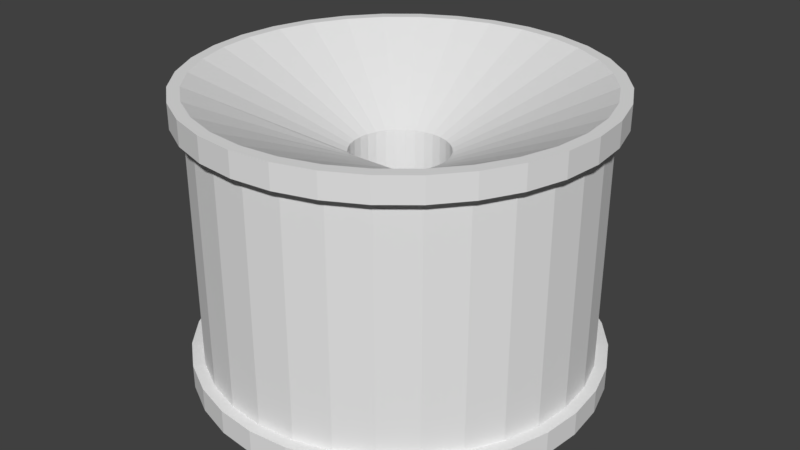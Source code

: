 # Source: motor-wheel.blend  (saved by Blender 2.77.0; exported with 4.5.12 LTS)
import bpy
from mathutils import Matrix  # noqa: F401  (used for matrix-valued properties, if any)

bpy.ops.wm.read_factory_settings(use_empty=True)
scene = bpy.context.scene
scene.name = 'Scene'

# ---- collections
col_collection_1 = bpy.data.collections.new('Collection 1'); scene.collection.children.link(col_collection_1)

# ---- world
world_world = bpy.data.worlds.new('World'); scene.world = world_world
world_world.color = (0.05088, 0.05088, 0.05088)
world_world.use_sun_shadow = False
world_world.sun_shadow_jitter_overblur = 0.0
world_world.cycles.sampling_method = 'MANUAL'

# ---- meshes
me_circle = bpy.data.meshes.new('Circle')
me_circle.from_pydata([(-9.988e-08, 0.125, -0.2), (-0.02439, 0.1226, -0.2), (-0.04784, 0.1155, -0.2), (-0.06945, 0.1039, -0.2), (-0.08839, 0.08839, -0.2), (-0.1039, 0.06945, -0.2), (-0.1155, 0.04784, -0.2), (-0.1226, 0.02439, -0.2), (-0.125, 2.805e-07, -0.2), (-0.1226, -0.02439, -0.2), (-0.1155, -0.04784, -0.2), (-0.1039, -0.06945, -0.2), (-0.08839, -0.08839, -0.2), (-0.06945, -0.095, -0.2), (-0.04784, -0.095, -0.2), (-0.02439, -0.095, -0.2), (-5.915e-08, -0.095, -0.2), (0.02439, -0.095, -0.2), (0.04784, -0.095, -0.2), (0.06945, -0.095, -0.2), (0.08839, -0.08839, -0.2), (0.1039, -0.06945, -0.2), (0.1155, -0.04784, -0.2), (0.1226, -0.02439, -0.2), (0.125, 3.917e-07, -0.2), (0.1226, 0.02439, -0.2), (0.1155, 0.04784, -0.2), (0.1039, 0.06945, -0.2), (0.08839, 0.08839, -0.2), (0.06945, 0.1039, -0.2), (0.04784, 0.1155, -0.2), (0.02439, 0.1226, -0.2), (-0.09755, 0.4904, -0.375), (0.02439, 0.1226, 0.2), (-4.733e-08, 0.5, -0.375), (-0.1913, 0.4619, -0.375), (0.04784, 0.1155, 0.2), (0.06945, 0.1039, 0.2), (0.08839, 0.08839, 0.2), (-0.2778, 0.4157, -0.375), (-0.3536, 0.3536, -0.375), (-0.4157, 0.2778, -0.375), (-0.4619, 0.1913, -0.375), (-0.4904, 0.09755, -0.375), (-0.5, 1.727e-07, -0.375), (-0.4904, -0.09754, -0.375), (-0.4619, -0.1913, -0.375), (-0.4157, -0.2778, -0.375), (-0.3536, -0.3536, -0.375), (-0.2778, -0.4157, -0.375), (-0.1913, -0.4619, -0.375), (-0.09755, -0.4904, -0.375), (1.002e-07, -0.5, -0.375), (0.09755, -0.4904, -0.375), (0.1913, -0.4619, -0.375), (0.2778, -0.4157, -0.375), (0.3536, -0.3536, -0.375), (0.4157, -0.2778, -0.375), (0.1039, 0.06945, 0.2), (0.1155, 0.04784, 0.2), (0.1226, 0.02439, 0.2), (0.4904, 0.09755, -0.375), (0.125, 3.917e-07, 0.2), (0.4157, 0.2778, -0.375), (0.3536, 0.3536, -0.375), (0.1226, -0.02439, 0.2), (0.1155, -0.04784, 0.2), (0.1039, -0.06945, 0.2), (0.08839, -0.08839, 0.2), (0.06945, -0.095, 0.2), (0.04784, -0.095, 0.2), (0.02439, -0.095, 0.2), (-5.915e-08, -0.095, 0.2), (-0.02439, -0.095, 0.2), (-0.04784, -0.095, 0.2), (-0.06945, -0.095, 0.2), (-0.08839, -0.08839, 0.2), (-0.1039, -0.06945, 0.2), (-0.1155, -0.04784, 0.2), (-0.1226, -0.02439, 0.2), (-0.125, 2.805e-07, 0.2), (-0.1226, 0.02439, 0.2), (-0.1155, 0.04784, 0.2), (-0.1039, 0.06945, 0.2), (-0.08839, 0.08839, 0.2), (-0.06945, 0.1039, 0.2), (0.4619, -0.1913, -0.375), (0.4904, -0.09754, -0.375), (0.5, 6.02e-07, -0.375), (-0.04784, 0.1155, 0.2), (0.4619, 0.1913, -0.375), (-0.02439, 0.1226, 0.2), (-9.988e-08, 0.125, 0.2), (0.2778, 0.4157, -0.375), (0.1913, 0.4619, -0.375), (0.09754, 0.4904, -0.375), (-0.09755, 0.4904, 0.375), (-4.733e-08, 0.5, 0.375), (-0.1913, 0.4619, 0.375), (-0.2778, 0.4157, 0.375), (-0.3536, 0.3536, 0.375), (-0.4157, 0.2778, 0.375), (-0.4619, 0.1913, 0.375), (-0.4904, 0.09755, 0.375), (-0.5, 1.727e-07, 0.375), (-0.4904, -0.09754, 0.375), (-0.4619, -0.1913, 0.375), (-0.4157, -0.2778, 0.375), (-0.3536, -0.3536, 0.375), (-0.2778, -0.4157, 0.375), (-0.1913, -0.4619, 0.375), (-0.09755, -0.4904, 0.375), (1.002e-07, -0.5, 0.375), (0.09755, -0.4904, 0.375), (0.1913, -0.4619, 0.375), (0.2778, -0.4157, 0.375), (0.3536, -0.3536, 0.375), (0.4157, -0.2778, 0.375), (0.4904, 0.09755, 0.375), (0.4157, 0.2778, 0.375), (0.3536, 0.3536, 0.375), (0.4619, -0.1913, 0.375), (0.4904, -0.09754, 0.375), (0.5, 6.02e-07, 0.375), (0.4619, 0.1913, 0.375), (0.2778, 0.4157, 0.375), (0.1913, 0.4619, 0.375), (0.09754, 0.4904, 0.375), (0.09755, -0.4904, 0.3125), (0.09755, -0.4904, -0.3125), (-0.1913, 0.4619, -0.3125), (-0.1913, 0.4619, 0.3125), (-0.2778, 0.4157, 0.3125), (-0.2778, 0.4157, -0.3125), (1.002e-07, -0.5, 0.3125), (1.002e-07, -0.5, -0.3125), (-4.733e-08, 0.5, 0.3125), (-4.733e-08, 0.5, -0.3125), (-0.09755, -0.4904, 0.3125), (-0.09755, -0.4904, -0.3125), (0.09754, 0.4904, 0.3125), (0.09754, 0.4904, -0.3125), (-0.1913, -0.4619, 0.3125), (-0.1913, -0.4619, -0.3125), (0.2778, 0.4157, -0.3125), (0.2778, 0.4157, 0.3125), (0.1913, 0.4619, 0.3125), (0.1913, 0.4619, -0.3125), (-0.2778, -0.4157, 0.3125), (-0.2778, -0.4157, -0.3125), (-0.3536, -0.3536, 0.3125), (-0.3536, -0.3536, -0.3125), (-0.4157, -0.2778, 0.3125), (-0.4157, -0.2778, -0.3125), (-0.4619, -0.1913, 0.3125), (-0.4619, -0.1913, -0.3125), (-0.5, 1.727e-07, -0.3125), (-0.5, 1.727e-07, 0.3125), (-0.4904, -0.09754, 0.3125), (-0.4904, -0.09754, -0.3125), (0.4619, -0.1913, -0.3125), (0.4619, -0.1913, 0.3125), (0.4157, -0.2778, 0.3125), (0.4157, -0.2778, -0.3125), (0.1913, -0.4619, -0.3125), (0.1913, -0.4619, 0.3125), (0.4904, 0.09755, -0.3125), (0.4904, 0.09755, 0.3125), (0.5, 6.02e-07, 0.3125), (0.5, 6.02e-07, -0.3125), (0.2778, -0.4157, -0.3125), (0.2778, -0.4157, 0.3125), (0.4619, 0.1913, -0.3125), (0.4619, 0.1913, 0.3125), (0.3536, -0.3536, -0.3125), (0.3536, -0.3536, 0.3125), (0.4157, 0.2778, -0.3125), (0.4157, 0.2778, 0.3125), (0.3536, 0.3536, 0.3125), (0.3536, 0.3536, -0.3125), (-0.09755, 0.4904, -0.3125), (-0.09755, 0.4904, 0.3125), (-0.3536, 0.3536, -0.3125), (-0.3536, 0.3536, 0.3125), (-0.4157, 0.2778, -0.3125), (-0.4157, 0.2778, 0.3125), (-0.4619, 0.1913, -0.3125), (-0.4619, 0.1913, 0.3125), (0.4904, -0.09754, -0.3125), (0.4904, -0.09754, 0.3125), (-0.4904, 0.09755, -0.3125), (-0.4904, 0.09755, 0.3125), (-0.3748, 0.3748, -0.375), (-0.2028, -0.4897, 0.375), (-0.1034, -0.5198, 0.375), (1.062e-07, -0.53, 0.375), (0.1034, -0.5198, 0.375), (-0.2028, 0.4897, -0.375), (-5.017e-08, 0.53, -0.375), (-0.1034, 0.5198, -0.375), (-0.2945, 0.4407, -0.375), (-0.4407, 0.2945, -0.375), (-0.4897, 0.2028, -0.375), (-0.5198, 0.1034, -0.375), (-0.53, 1.83e-07, -0.375), (-0.5198, -0.1034, -0.375), (-0.4897, -0.2028, -0.375), (-0.4407, -0.2945, -0.375), (-0.3748, -0.3748, -0.375), (-0.2945, -0.4407, -0.375), (-0.2028, -0.4897, -0.375), (-0.1034, -0.5198, -0.375), (1.062e-07, -0.53, -0.375), (0.1034, -0.5198, -0.375), (0.2028, -0.4897, -0.375), (0.2945, -0.4407, -0.375), (0.3748, -0.3748, -0.375), (0.4407, -0.2945, -0.375), (-0.2945, -0.4407, 0.375), (-0.3748, -0.3748, 0.375), (-0.4407, -0.2945, 0.375), (-0.4897, -0.2028, 0.375), (-0.5198, -0.1034, 0.375), (-0.53, 1.83e-07, 0.375), (0.3748, 0.3748, -0.375), (0.4407, 0.2945, -0.375), (-0.5198, 0.1034, 0.375), (-0.4897, 0.2028, 0.375), (-0.4407, 0.2945, 0.375), (-0.3748, 0.3748, 0.375), (-0.2945, 0.4407, 0.375), (-0.2028, 0.4897, 0.375), (-0.1034, 0.5198, 0.375), (-5.017e-08, 0.53, 0.375), (0.5198, -0.1034, -0.375), (0.4897, -0.2028, -0.375), (0.53, 6.381e-07, -0.375), (0.2028, 0.4897, -0.375), (0.2945, 0.4407, -0.375), (0.1034, 0.5198, -0.375), (0.5198, 0.1034, -0.375), (0.4897, 0.2028, -0.375), (0.2028, -0.4897, 0.375), (0.2945, -0.4407, 0.375), (0.3748, -0.3748, 0.375), (0.4407, -0.2945, 0.375), (0.3748, 0.3748, 0.375), (0.4407, 0.2945, 0.375), (0.5198, -0.1034, 0.375), (0.4897, -0.2028, 0.375), (0.53, 6.381e-07, 0.375), (0.2028, 0.4897, 0.375), (0.2945, 0.4407, 0.375), (0.1034, 0.5198, 0.375), (0.5198, 0.1034, 0.375), (0.4897, 0.2028, 0.375), (0.1034, -0.5198, -0.3125), (-0.2028, 0.4897, 0.3125), (-0.2945, 0.4407, -0.3125), (1.062e-07, -0.53, -0.3125), (-5.017e-08, 0.53, -0.3125), (-0.1034, -0.5198, -0.3125), (0.1034, 0.5198, -0.3125), (-0.2028, -0.4897, -0.3125), (0.2945, 0.4407, 0.3125), (0.2028, 0.4897, -0.3125), (-0.2945, -0.4407, -0.3125), (-0.3748, -0.3748, -0.3125), (-0.4407, -0.2945, -0.3125), (-0.4897, -0.2028, -0.3125), (-0.53, 1.83e-07, 0.3125), (-0.5198, -0.1034, -0.3125), (-0.5198, -0.1034, 0.3125), (-0.53, 1.83e-07, -0.3125), (-0.4897, -0.2028, 0.3125), (-0.4407, -0.2945, 0.3125), (-0.3748, -0.3748, 0.3125), (-0.2945, -0.4407, 0.3125), (0.2028, 0.4897, 0.3125), (0.2945, 0.4407, -0.3125), (-0.2028, -0.4897, 0.3125), (0.1034, 0.5198, 0.3125), (-0.1034, -0.5198, 0.3125), (-5.017e-08, 0.53, 0.3125), (1.062e-07, -0.53, 0.3125), (-0.2945, 0.4407, 0.3125), (-0.2028, 0.4897, -0.3125), (0.1034, -0.5198, 0.3125), (0.4897, -0.2028, 0.3125), (0.4407, -0.2945, -0.3125), (0.2028, -0.4897, 0.3125), (0.5198, 0.1034, 0.3125), (0.53, 6.381e-07, -0.3125), (0.2945, -0.4407, 0.3125), (0.4897, 0.2028, 0.3125), (0.3748, -0.3748, 0.3125), (0.4407, 0.2945, 0.3125), (0.3748, 0.3748, -0.3125), (-0.1034, 0.5198, 0.3125), (-0.3748, 0.3748, 0.3125), (-0.4407, 0.2945, 0.3125), (-0.4897, 0.2028, 0.3125), (0.5198, -0.1034, 0.3125), (-0.5198, 0.1034, 0.3125), (-0.5198, 0.1034, -0.3125), (0.5198, -0.1034, -0.3125), (-0.4897, 0.2028, -0.3125), (-0.4407, 0.2945, -0.3125), (-0.3748, 0.3748, -0.3125), (-0.1034, 0.5198, -0.3125), (0.3748, 0.3748, 0.3125), (0.4407, 0.2945, -0.3125), (0.3748, -0.3748, -0.3125), (0.4897, 0.2028, -0.3125), (0.2945, -0.4407, -0.3125), (0.53, 6.381e-07, 0.3125), (0.5198, 0.1034, -0.3125), (0.2028, -0.4897, -0.3125), (0.4407, -0.2945, 0.3125), (0.4897, -0.2028, -0.3125)], [], [(23, 87, 86, 22), (10, 46, 45, 9), (24, 88, 87, 23), (11, 47, 46, 10), (25, 61, 88, 24), (12, 48, 47, 11), (26, 90, 61, 25), (13, 49, 48, 12), (27, 63, 90, 26), (14, 50, 49, 13), (1, 32, 34, 0), (28, 64, 63, 27), (15, 51, 50, 14), (2, 35, 32, 1), (29, 93, 64, 28), (16, 52, 51, 15), (3, 39, 35, 2), (30, 94, 93, 29), (17, 53, 52, 16), (4, 40, 39, 3), (31, 95, 94, 30), (18, 54, 53, 17), (5, 41, 40, 4), (0, 34, 95, 31), (19, 55, 54, 18), (6, 42, 41, 5), (20, 56, 55, 19), (7, 43, 42, 6), (21, 57, 56, 20), (8, 44, 43, 7), (22, 86, 57, 21), (9, 45, 44, 8), (65, 66, 121, 122), (78, 79, 105, 106), (62, 65, 122, 123), (77, 78, 106, 107), (60, 62, 123, 118), (76, 77, 107, 108), (59, 60, 118, 124), (75, 76, 108, 109), (58, 59, 124, 119), (74, 75, 109, 110), (91, 92, 97, 96), (38, 58, 119, 120), (73, 74, 110, 111), (89, 91, 96, 98), (37, 38, 120, 125), (72, 73, 111, 112), (85, 89, 98, 99), (36, 37, 125, 126), (71, 72, 112, 113), (84, 85, 99, 100), (33, 36, 126, 127), (70, 71, 113, 114), (83, 84, 100, 101), (92, 33, 127, 97), (69, 70, 114, 115), (82, 83, 101, 102), (68, 69, 115, 116), (81, 82, 102, 103), (67, 68, 116, 117), (80, 81, 103, 104), (66, 67, 117, 121), (79, 80, 104, 105), (103, 102, 227, 226), (148, 142, 280, 277), (17, 16, 72, 71), (104, 103, 226, 223), (18, 17, 71, 70), (143, 149, 266, 263), (19, 18, 70, 69), (63, 64, 224, 225), (20, 19, 69, 68), (146, 140, 281, 278), (105, 104, 223, 222), (21, 20, 68, 67), (141, 147, 265, 262), (106, 105, 222, 221), (22, 21, 67, 66), (142, 138, 282, 280), (107, 106, 221, 220), (23, 22, 66, 65), (139, 143, 263, 261), (108, 107, 220, 219), (24, 23, 65, 62), (140, 136, 283, 281), (109, 108, 219, 218), (25, 24, 62, 60), (137, 141, 262, 260), (110, 109, 218, 193), (26, 25, 60, 59), (138, 134, 284, 282), (27, 26, 59, 58), (56, 57, 217, 216), (1, 0, 92, 91), (135, 139, 261, 259), (28, 27, 58, 38), (55, 56, 216, 215), (2, 1, 91, 89), (131, 132, 285, 257), (29, 28, 38, 37), (3, 2, 89, 85), (30, 29, 37, 36), (4, 3, 85, 84), (31, 30, 36, 33), (5, 4, 84, 83), (0, 31, 33, 92), (54, 55, 215, 214), (6, 5, 83, 82), (133, 130, 286, 258), (7, 6, 82, 81), (8, 7, 81, 80), (53, 54, 214, 213), (9, 8, 80, 79), (10, 9, 79, 78), (134, 128, 287, 284), (11, 10, 78, 77), (52, 53, 213, 212), (12, 11, 77, 76), (129, 135, 259, 256), (13, 12, 76, 75), (51, 52, 212, 211), (162, 161, 288, 318), (14, 13, 75, 74), (50, 51, 211, 210), (160, 163, 289, 319), (15, 14, 74, 73), (49, 50, 210, 209), (128, 165, 290, 287), (164, 170, 171, 165), (48, 49, 209, 208), (166, 172, 173, 167), (164, 129, 256, 317), (170, 174, 175, 171), (120, 119, 247, 246), (172, 176, 177, 173), (47, 48, 208, 207), (174, 163, 162, 175), (168, 167, 291, 315), (179, 144, 145, 178), (117, 116, 244, 245), (137, 180, 181, 136), (46, 47, 207, 206), (180, 130, 131, 181), (166, 169, 292, 316), (176, 179, 178, 177), (116, 115, 243, 244), (133, 182, 183, 132), (45, 46, 206, 205), (182, 184, 185, 183), (165, 171, 293, 290), (184, 186, 187, 185), (115, 114, 242, 243), (160, 188, 189, 161), (44, 45, 205, 204), (186, 190, 191, 187), (170, 164, 317, 314), (188, 169, 168, 189), (114, 113, 196, 242), (190, 156, 157, 191), (16, 15, 73, 72), (169, 166, 167, 168), (43, 44, 204, 203), (129, 164, 165, 128), (167, 173, 294, 291), (163, 160, 161, 162), (42, 43, 203, 202), (135, 129, 128, 134), (172, 166, 316, 313), (130, 133, 132, 131), (41, 42, 202, 201), (139, 135, 134, 138), (171, 175, 295, 293), (141, 137, 136, 140), (40, 41, 201, 192), (143, 139, 138, 142), (174, 170, 314, 312), (147, 141, 140, 146), (39, 40, 192, 200), (149, 143, 142, 148), (173, 177, 296, 294), (144, 147, 146, 145), (111, 110, 193, 194), (151, 149, 148, 150), (176, 172, 313, 311), (153, 151, 150, 152), (112, 111, 194, 195), (155, 153, 152, 154), (175, 162, 318, 295), (159, 155, 154, 158), (113, 112, 195, 196), (156, 159, 158, 157), (275, 276, 219, 220), (270, 272, 222, 223), (203, 204, 273, 304), (276, 277, 218, 219), (274, 275, 220, 221), (272, 274, 221, 222), (264, 278, 251, 252), (277, 280, 193, 218), (278, 281, 253, 251), (280, 282, 194, 193), (281, 283, 233, 253), (282, 284, 195, 194), (257, 285, 230, 231), (284, 287, 196, 195), (318, 288, 249, 245), (287, 290, 242, 196), (315, 291, 254, 250), (290, 293, 243, 242), (291, 294, 255, 254), (293, 295, 244, 243), (294, 296, 247, 255), (295, 318, 245, 244), (310, 264, 252, 246), (283, 298, 232, 233), (298, 257, 231, 232), (296, 310, 246, 247), (285, 299, 229, 230), (299, 300, 228, 229), (300, 301, 227, 228), (288, 302, 248, 249), (301, 303, 226, 227), (302, 315, 250, 248), (303, 270, 223, 226), (236, 240, 316, 292), (214, 215, 314, 317), (240, 241, 313, 316), (215, 216, 312, 314), (241, 225, 311, 313), (216, 217, 289, 312), (224, 238, 279, 297), (198, 199, 309, 260), (199, 197, 286, 309), (225, 224, 297, 311), (200, 192, 308, 258), (192, 201, 307, 308), (201, 202, 306, 307), (235, 234, 305, 319), (202, 203, 304, 306), (234, 236, 292, 305), (213, 214, 317, 256), (217, 235, 319, 289), (212, 213, 256, 259), (197, 200, 258, 286), (211, 212, 259, 261), (239, 198, 260, 262), (210, 211, 261, 263), (237, 239, 262, 265), (209, 210, 263, 266), (238, 237, 265, 279), (208, 209, 266, 267), (207, 208, 267, 268), (206, 207, 268, 269), (205, 206, 269, 271), (204, 205, 271, 273), (156, 190, 304, 273), (147, 144, 279, 265), (102, 101, 228, 227), (191, 157, 270, 303), (145, 146, 278, 264), (101, 100, 229, 228), (169, 188, 305, 292), (149, 151, 267, 266), (100, 99, 230, 229), (189, 168, 315, 302), (150, 148, 277, 276), (86, 87, 234, 235), (98, 96, 232, 231), (190, 186, 306, 304), (151, 153, 268, 267), (87, 88, 236, 234), (187, 191, 303, 301), (122, 121, 249, 248), (152, 150, 276, 275), (188, 160, 319, 305), (123, 122, 248, 250), (153, 155, 269, 268), (96, 97, 233, 232), (161, 189, 302, 288), (126, 125, 252, 251), (154, 152, 275, 274), (186, 184, 307, 306), (127, 126, 251, 253), (155, 159, 271, 269), (185, 187, 301, 300), (97, 127, 253, 233), (158, 154, 274, 272), (184, 182, 308, 307), (99, 98, 231, 230), (159, 156, 273, 271), (93, 94, 237, 238), (183, 185, 300, 299), (121, 117, 245, 249), (157, 158, 272, 270), (94, 95, 239, 237), (182, 133, 258, 308), (118, 123, 250, 254), (95, 34, 198, 239), (132, 183, 299, 285), (124, 118, 254, 255), (35, 39, 200, 197), (179, 176, 311, 297), (119, 124, 255, 247), (57, 86, 235, 217), (177, 178, 310, 296), (125, 120, 246, 252), (88, 61, 240, 236), (130, 180, 309, 286), (61, 90, 241, 240), (181, 131, 257, 298), (90, 63, 225, 241), (180, 137, 260, 309), (64, 93, 238, 224), (136, 181, 298, 283), (144, 179, 297, 279), (34, 32, 199, 198), (178, 145, 264, 310), (32, 35, 197, 199), (163, 174, 312, 289)])
me_circle.use_remesh_preserve_volume = False
me_circle.use_remesh_preserve_attributes = False
me_circle.use_mirror_vertex_groups = False
me_circle.update()

# ---- objects
ob_circle = bpy.data.objects.new('Circle', me_circle)

# ---- transforms, parenting, visibility, modifiers, constraints
ob_circle.location = (0.0, 0.0, 0.0)
ob_circle.lineart.crease_threshold = 0.0

# ---- collection membership
col_collection_1.objects.link(ob_circle)

# ---- scene / render settings (as saved in the file)
scene.frame_start = 1; scene.frame_end = 250; scene.frame_set(1)
scene.render.engine = 'BLENDER_EEVEE_NEXT'
scene.render.resolution_percentage = 50
scene.render.dither_intensity = 0.0
scene.cycles.use_denoising = False
scene.cycles.samples = 128
scene.cycles.sampling_pattern = 'TABULATED_SOBOL'
scene.cycles.light_sampling_threshold = 0.0
scene.cycles.use_adaptive_sampling = False
scene.cycles.use_light_tree = False
scene.cycles.blur_glossy = 0.0
scene.cycles.sample_clamp_indirect = 0.0
scene.view_settings.view_transform = 'Standard'
bpy.context.view_layer.update()

# ---- added for rendering (the .blend has no active camera and no usable light): camera, sun
cam_auto = bpy.data.cameras.new('AutoCamera')
cam_auto.lens = 50.0
cam_auto.sensor_width = 36.0
cam_auto.clip_end = 1000.0
ob_auto_camera = bpy.data.objects.new('AutoCamera', cam_auto)
scene.collection.objects.link(ob_auto_camera)
ob_auto_camera.location = (1.55088, -1.86105, 1.2407)
ob_auto_camera.rotation_euler = (1.09748, -7.21219e-08, 0.694738)
scene.camera = ob_auto_camera
light_auto_sun = bpy.data.lights.new('AutoSun', 'SUN')
light_auto_sun.energy = 3.0
light_auto_sun.angle = 0.0523599
ob_auto_sun = bpy.data.objects.new('AutoSun', light_auto_sun)
scene.collection.objects.link(ob_auto_sun)
ob_auto_sun.rotation_euler = (0.872665, 0.174533, 0.523599)
bpy.context.view_layer.update()

